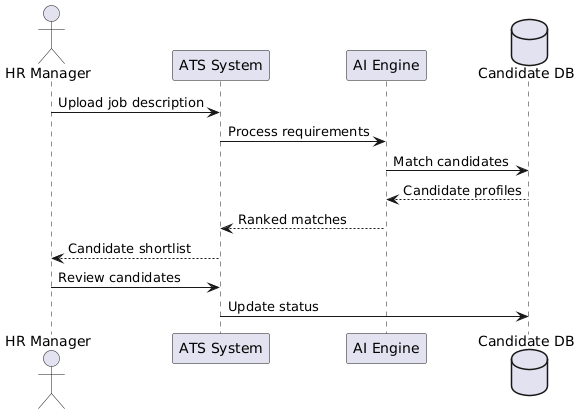

The diagram above was rendered by PlantUML. Its source (embedded in the PNG):
@startuml
actor "HR Manager" as HR
participant "ATS System" as ATS
participant "AI Engine" as AI
database "Candidate DB" as DB

HR -> ATS: Upload job description
ATS -> AI: Process requirements
AI -> DB: Match candidates
DB --> AI: Candidate profiles
AI --> ATS: Ranked matches
ATS --> HR: Candidate shortlist
HR -> ATS: Review candidates
ATS -> DB: Update status
@enduml